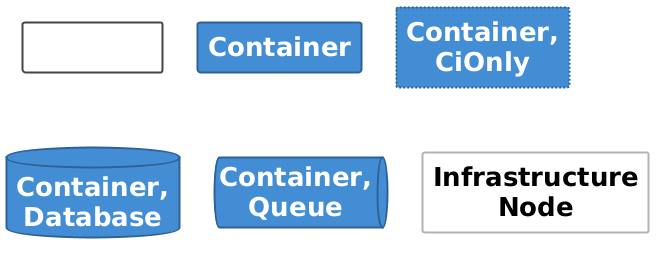

The diagram above was rendered by PlantUML. Its source (embedded in the PNG):
@startuml

set separator none
hide stereotype

<style>
  root {
    BackgroundColor: #ffffff;
    FontColor: #444444;
  }
  // Element,Container
  .Element-RWxlbWVudCxDb250YWluZXI= {
    BackgroundColor: #438dd5;
    LineColor: #2e6295;
    LineStyle: 0;
    LineThickness: 2;
    FontColor: #ffffff;
    FontSize: 24;
    HorizontalAlignment: center;
    Shadowing: 0;
    MaximumWidth: 200;
  }
  // Element,Container,CiOnly
  .Element-RWxlbWVudCxDb250YWluZXIsQ2lPbmx5 {
    BackgroundColor: #438dd5;
    LineColor: #2e6295;
    LineStyle: 2-2;
    LineThickness: 2;
    FontColor: #ffffff;
    FontSize: 24;
    HorizontalAlignment: center;
    Shadowing: 0;
    MaximumWidth: 200;
  }
  // Element,Container,Database
  .Element-RWxlbWVudCxDb250YWluZXIsRGF0YWJhc2U= {
    BackgroundColor: #438dd5;
    LineColor: #2e6295;
    LineStyle: 0;
    LineThickness: 2;
    FontColor: #ffffff;
    FontSize: 24;
    HorizontalAlignment: center;
    Shadowing: 0;
    MaximumWidth: 200;
  }
  // Element,Container,Queue
  .Element-RWxlbWVudCxDb250YWluZXIsUXVldWU= {
    BackgroundColor: #438dd5;
    LineColor: #2e6295;
    LineStyle: 0;
    LineThickness: 2;
    FontColor: #ffffff;
    FontSize: 24;
    HorizontalAlignment: center;
    Shadowing: 0;
    MaximumWidth: 200;
  }
  // Element,Infrastructure Node
  .Element-RWxlbWVudCxJbmZyYXN0cnVjdHVyZSBOb2Rl {
    BackgroundColor: #ffffff;
    LineColor: #b2b2b2;
    LineStyle: 0;
    LineThickness: 2;
    FontColor: #000000;
    FontSize: 24;
    HorizontalAlignment: center;
    Shadowing: 0;
    MaximumWidth: 200;
  }
  // Element
  .DeploymentNode-RWxlbWVudA== {
    BackgroundColor: #ffffff;
    LineColor: #444444;
    LineStyle: 0;
    LineThickness: 2;
    FontColor: #ffffff;
    FontSize: 24;
    HorizontalAlignment: center;
    Shadowing: 0;
    MaximumWidth: 200;
  }
  // transparent element for relationships in legend
  .Element-Transparent {
    BackgroundColor: transparent;
    LineColor: transparent;
    FontColor: transparent;
  }
</style>

rectangle "==Element" <<DeploymentNode-RWxlbWVudA==>>

rectangle "==Container" <<Element-RWxlbWVudCxDb250YWluZXI=>>

rectangle "==Container, CiOnly" <<Element-RWxlbWVudCxDb250YWluZXIsQ2lPbmx5>>

database "==Container, Database" <<Element-RWxlbWVudCxDb250YWluZXIsRGF0YWJhc2U=>>

queue "==Container, Queue" <<Element-RWxlbWVudCxDb250YWluZXIsUXVldWU=>>

rectangle "==Infrastructure Node" <<Element-RWxlbWVudCxJbmZyYXN0cnVjdHVyZSBOb2Rl>>

@enduml